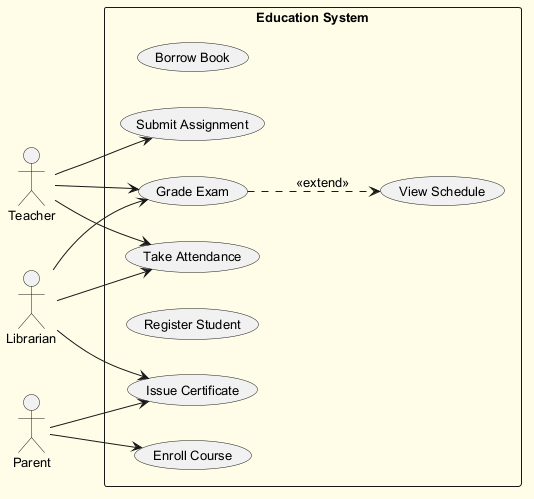

The diagram above was rendered by PlantUML. Its source (embedded in the PNG):
@startuml
skinparam backgroundColor #FFFDE7
skinparam classBackgroundColor #FFF9C4
skinparam classBorderColor #F57F17
skinparam defaultFontSize 13
left to right direction
actor "Teacher" as Teacher
actor "Librarian" as Librarian
actor "Parent" as Parent
rectangle "Education System" {
  usecase "Borrow Book" as UC_BorrowBook
  usecase "Grade Exam" as UC_GradeExam
  usecase "Submit Assignment" as UC_SubmitAssignment
  usecase "Enroll Course" as UC_EnrollCourse
  usecase "Register Student" as UC_RegisterStudent
  usecase "View Schedule" as UC_ViewSchedule
  usecase "Issue Certificate" as UC_IssueCertificate
  usecase "Take Attendance" as UC_TakeAttendance
}
Teacher --> UC_TakeAttendance
Teacher --> UC_SubmitAssignment
Teacher --> UC_GradeExam
Librarian --> UC_TakeAttendance
Librarian --> UC_GradeExam
Librarian --> UC_IssueCertificate
Parent --> UC_IssueCertificate
Parent --> UC_EnrollCourse
UC_GradeExam ..> UC_ViewSchedule : <<extend>>
@enduml